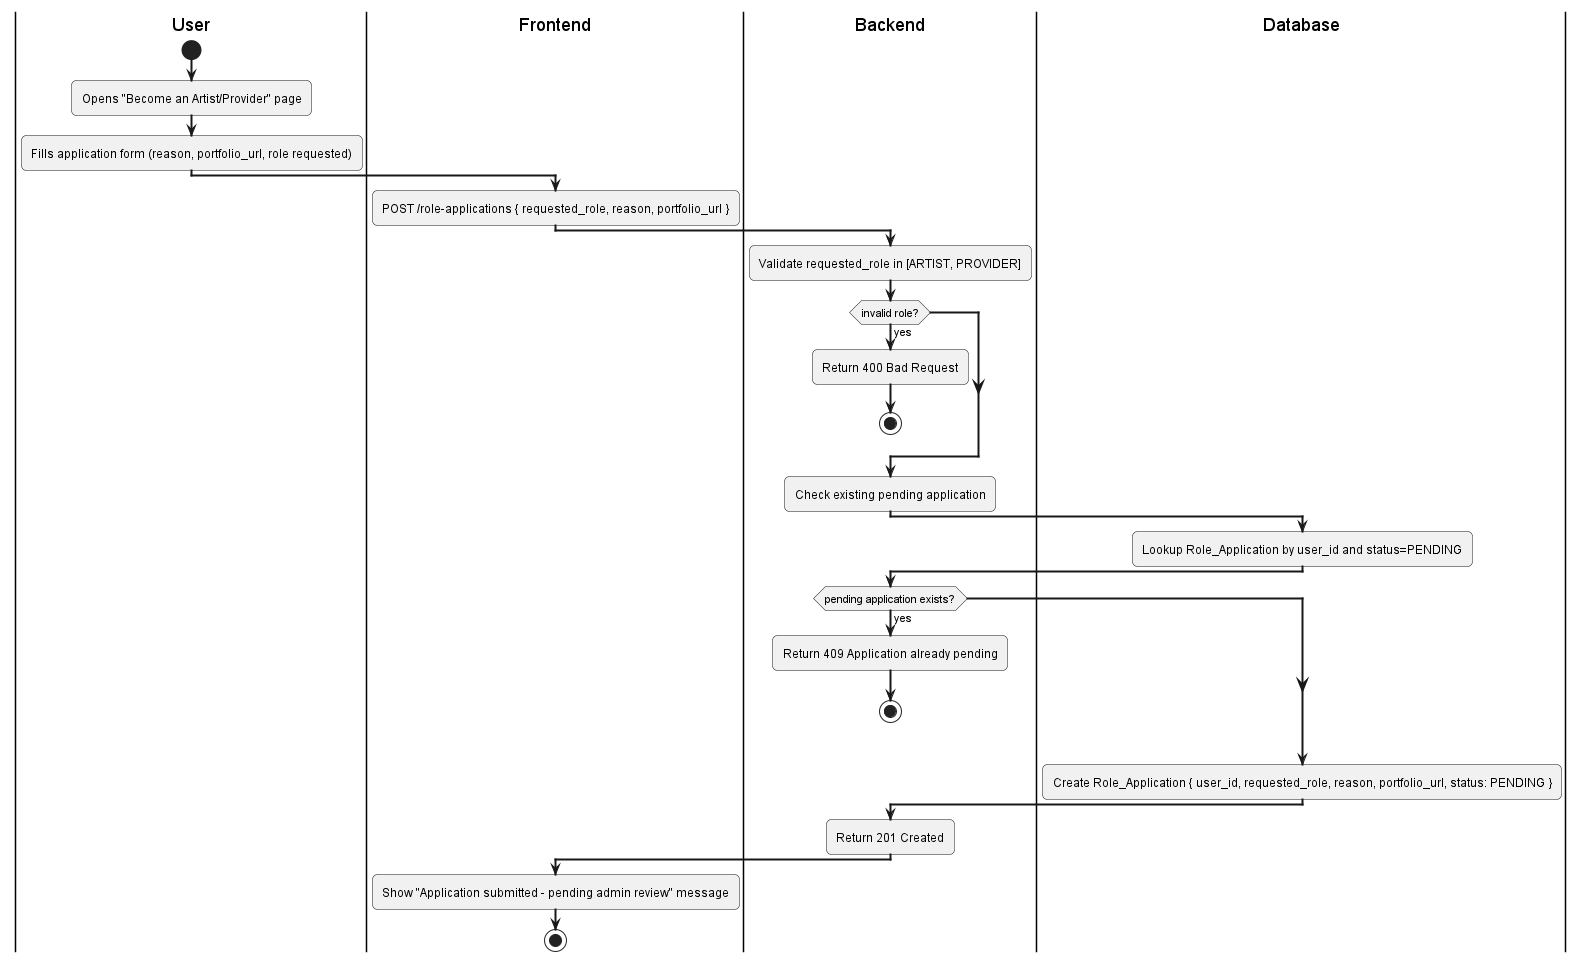

The diagram above was rendered by PlantUML. Its source (embedded in the PNG):
@startuml
skinparam activityArrowThickness 2
skinparam roundcorner 10

|User|
start
:Opens "Become an Artist/Provider" page;
:Fills application form (reason, portfolio_url, role requested);

|Frontend|
:POST /role-applications { requested_role, reason, portfolio_url };

|Backend|
:Validate requested_role in [ARTIST, PROVIDER];
if (invalid role?) then (yes)
  :Return 400 Bad Request;
  stop
endif

:Check existing pending application;
|Database|
:Lookup Role_Application by user_id and status=PENDING;

|Backend|
if (pending application exists?) then (yes)
  :Return 409 Application already pending;
  stop
endif

|Database|
:Create Role_Application { user_id, requested_role, reason, portfolio_url, status: PENDING };

|Backend|
:Return 201 Created;

|Frontend|
:Show "Application submitted - pending admin review" message;
stop
@enduml